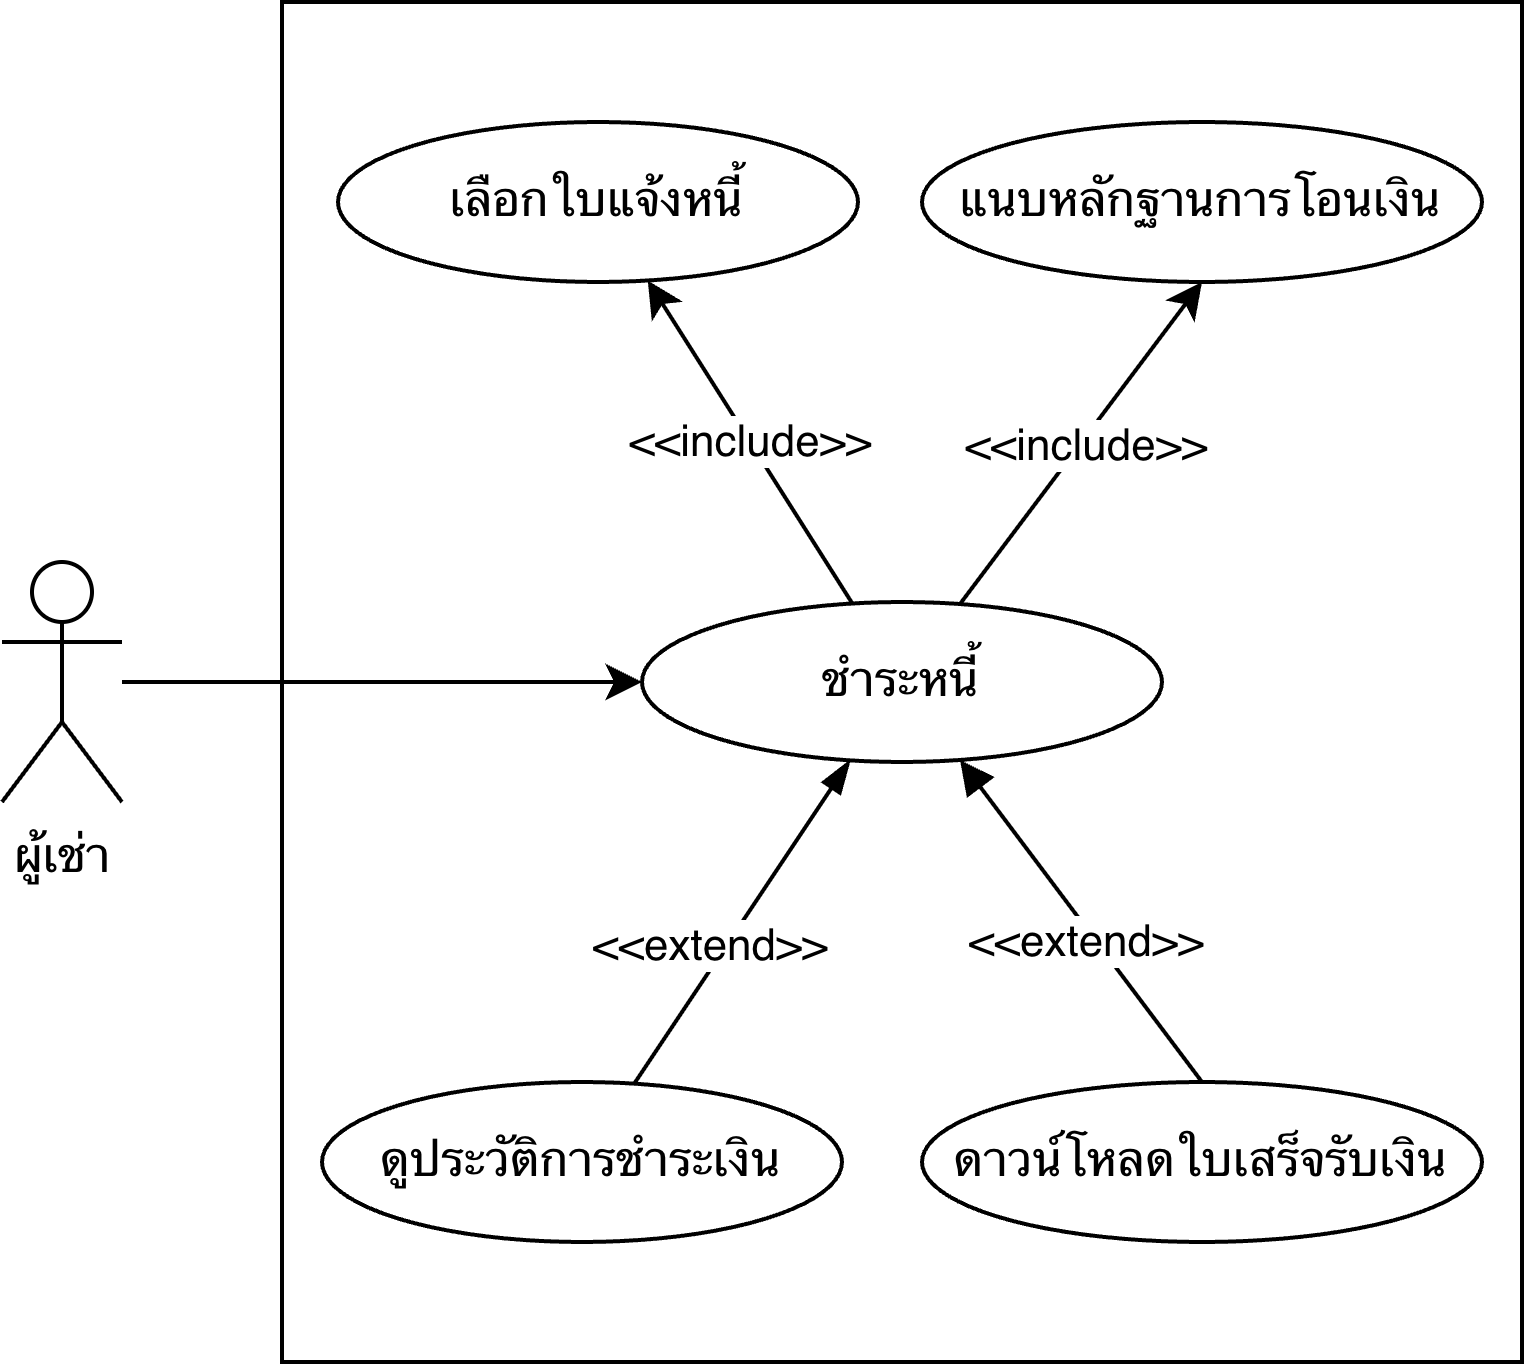

The diagram above was exported from draw.io. Its source (the exported page's mxGraphModel, read from the mxfile embedded in the PNG):
<mxGraphModel dx="1045" dy="744" grid="1" gridSize="10" guides="1" tooltips="1" connect="1" arrows="1" fold="1" page="1" pageScale="1" pageWidth="827" pageHeight="1169" math="0" shadow="0">
  <root>
    <mxCell id="0" />
    <mxCell id="1" parent="0" />
    <mxCell id="Qdpoqg-qVMPBXnDV6KDJ-1" parent="1" style="rounded=0;whiteSpace=wrap;html=1;" value="" vertex="1">
      <mxGeometry height="340" width="310" x="270" y="150" as="geometry" />
    </mxCell>
    <mxCell id="Yicnntu5axsvTc0ucJBF-7" edge="1" parent="1" source="Qdpoqg-qVMPBXnDV6KDJ-2" style="rounded=0;orthogonalLoop=1;jettySize=auto;html=1;entryX=0;entryY=0.5;entryDx=0;entryDy=0;" target="Yicnntu5axsvTc0ucJBF-2">
      <mxGeometry relative="1" as="geometry">
        <mxPoint x="160" y="140" as="sourcePoint" />
      </mxGeometry>
    </mxCell>
    <mxCell id="Qdpoqg-qVMPBXnDV6KDJ-2" parent="1" style="shape=umlActor;verticalLabelPosition=bottom;verticalAlign=top;html=1;outlineConnect=0;" value="ผู้เช่า" vertex="1">
      <mxGeometry height="60" width="30" x="200" y="290" as="geometry" />
    </mxCell>
    <mxCell id="60noTmaZMzCzTNnEqVsH-4" edge="1" parent="1" source="Yicnntu5axsvTc0ucJBF-2" style="rounded=0;orthogonalLoop=1;jettySize=auto;html=1;" target="60noTmaZMzCzTNnEqVsH-1" value="">
      <mxGeometry relative="1" as="geometry" />
    </mxCell>
    <mxCell id="60noTmaZMzCzTNnEqVsH-7" connectable="0" parent="60noTmaZMzCzTNnEqVsH-4" style="edgeLabel;html=1;align=center;verticalAlign=middle;resizable=0;points=[];" value="&amp;lt;&amp;lt;include&amp;gt;&amp;gt;" vertex="1">
      <mxGeometry relative="1" x="0.0187" as="geometry">
        <mxPoint as="offset" />
      </mxGeometry>
    </mxCell>
    <mxCell id="60noTmaZMzCzTNnEqVsH-6" edge="1" parent="1" source="Yicnntu5axsvTc0ucJBF-2" style="rounded=0;orthogonalLoop=1;jettySize=auto;html=1;entryX=0.5;entryY=1;entryDx=0;entryDy=0;" target="60noTmaZMzCzTNnEqVsH-5">
      <mxGeometry relative="1" as="geometry" />
    </mxCell>
    <mxCell id="60noTmaZMzCzTNnEqVsH-8" connectable="0" parent="60noTmaZMzCzTNnEqVsH-6" style="edgeLabel;html=1;align=center;verticalAlign=middle;resizable=0;points=[];" value="&amp;lt;&amp;lt;include&amp;gt;&amp;gt;" vertex="1">
      <mxGeometry relative="1" x="0.0014" y="-1" as="geometry">
        <mxPoint as="offset" />
      </mxGeometry>
    </mxCell>
    <mxCell id="60noTmaZMzCzTNnEqVsH-10" edge="1" parent="1" source="Yicnntu5axsvTc0ucJBF-2" style="rounded=0;orthogonalLoop=1;jettySize=auto;html=1;startArrow=blockThin;startFill=1;endArrow=none;endFill=0;" target="60noTmaZMzCzTNnEqVsH-9" value="">
      <mxGeometry relative="1" as="geometry" />
    </mxCell>
    <mxCell id="60noTmaZMzCzTNnEqVsH-15" connectable="0" parent="60noTmaZMzCzTNnEqVsH-10" style="edgeLabel;html=1;align=center;verticalAlign=middle;resizable=0;points=[];" value="&amp;lt;&amp;lt;extend&amp;gt;&amp;gt;" vertex="1">
      <mxGeometry relative="1" x="0.1876" y="-4" as="geometry">
        <mxPoint as="offset" />
      </mxGeometry>
    </mxCell>
    <mxCell id="60noTmaZMzCzTNnEqVsH-14" edge="1" parent="1" source="Yicnntu5axsvTc0ucJBF-2" style="rounded=0;orthogonalLoop=1;jettySize=auto;html=1;entryX=0.5;entryY=0;entryDx=0;entryDy=0;startArrow=block;startFill=1;endArrow=none;endFill=0;" target="60noTmaZMzCzTNnEqVsH-13">
      <mxGeometry relative="1" as="geometry" />
    </mxCell>
    <mxCell id="60noTmaZMzCzTNnEqVsH-16" connectable="0" parent="60noTmaZMzCzTNnEqVsH-14" style="edgeLabel;html=1;align=center;verticalAlign=middle;resizable=0;points=[];" value="&amp;lt;&amp;lt;extend&amp;gt;&amp;gt;" vertex="1">
      <mxGeometry relative="1" x="0.0776" y="-2" as="geometry">
        <mxPoint as="offset" />
      </mxGeometry>
    </mxCell>
    <mxCell id="Yicnntu5axsvTc0ucJBF-2" parent="1" style="ellipse;whiteSpace=wrap;html=1;" value="ชำระหนี้" vertex="1">
      <mxGeometry height="40" width="130" x="360" y="300" as="geometry" />
    </mxCell>
    <mxCell id="60noTmaZMzCzTNnEqVsH-1" parent="1" style="ellipse;whiteSpace=wrap;html=1;" value="เลือกใบแจ้งหนี้" vertex="1">
      <mxGeometry height="40" width="130" x="284" y="180" as="geometry" />
    </mxCell>
    <mxCell id="60noTmaZMzCzTNnEqVsH-5" parent="1" style="ellipse;whiteSpace=wrap;html=1;" value="แนบหลักฐานการโอนเงิน" vertex="1">
      <mxGeometry height="40" width="140" x="430" y="180" as="geometry" />
    </mxCell>
    <mxCell id="60noTmaZMzCzTNnEqVsH-9" parent="1" style="ellipse;whiteSpace=wrap;html=1;" value="ดูประวัติการชำระเงิน" vertex="1">
      <mxGeometry height="40" width="130" x="280" y="420" as="geometry" />
    </mxCell>
    <mxCell id="60noTmaZMzCzTNnEqVsH-13" parent="1" style="ellipse;whiteSpace=wrap;html=1;" value="ดาวน์โหลดใบเสร็จรับเงิน" vertex="1">
      <mxGeometry height="40" width="140" x="430" y="420" as="geometry" />
    </mxCell>
  </root>
</mxGraphModel>